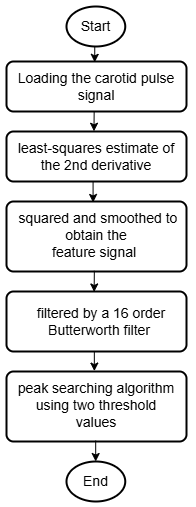

The diagram above was exported from draw.io. Its source (the exported page's mxGraphModel, read from the mxfile embedded in the PNG):
<mxGraphModel dx="1290" dy="557" grid="1" gridSize="10" guides="1" tooltips="1" connect="1" arrows="1" fold="1" page="1" pageScale="1" pageWidth="850" pageHeight="1100" math="0" shadow="0">
  <root>
    <mxCell id="0" />
    <mxCell id="1" parent="0" />
    <mxCell id="tmGUHi838_irc3_FdO4_-7" value="" style="rounded=1;whiteSpace=wrap;html=1;absoluteArcSize=1;arcSize=14;strokeWidth=2;" parent="1" vertex="1">
      <mxGeometry x="320" y="290" width="180" height="70" as="geometry" />
    </mxCell>
    <mxCell id="tmGUHi838_irc3_FdO4_-10" value="&lt;font style=&quot;font-size: 14px;&quot;&gt;&lt;span style=&quot;text-align: justify;&quot;&gt;&amp;nbsp;squared and smoothed to obtain the&lt;/span&gt;&lt;br style=&quot;text-align: justify;&quot;&gt;&lt;span style=&quot;text-align: justify;&quot;&gt;feature signal&amp;nbsp;&lt;/span&gt;&lt;/font&gt;" style="text;html=1;align=center;verticalAlign=middle;whiteSpace=wrap;rounded=0;" parent="1" vertex="1">
      <mxGeometry x="320" y="300" width="180" height="47.5" as="geometry" />
    </mxCell>
    <mxCell id="tmGUHi838_irc3_FdO4_-11" value="" style="rounded=1;whiteSpace=wrap;html=1;absoluteArcSize=1;arcSize=14;strokeWidth=2;" parent="1" vertex="1">
      <mxGeometry x="320" y="380" width="180" height="60" as="geometry" />
    </mxCell>
    <mxCell id="tmGUHi838_irc3_FdO4_-12" value="&lt;font style=&quot;font-size: 14px;&quot;&gt;filtered by a 16 order Butterworth filter&amp;nbsp;&lt;/font&gt;" style="text;html=1;align=center;verticalAlign=middle;whiteSpace=wrap;rounded=0;" parent="1" vertex="1">
      <mxGeometry x="325" y="387.5" width="180" height="45" as="geometry" />
    </mxCell>
    <mxCell id="tmGUHi838_irc3_FdO4_-13" value="" style="rounded=1;whiteSpace=wrap;html=1;absoluteArcSize=1;arcSize=14;strokeWidth=2;" parent="1" vertex="1">
      <mxGeometry x="320" y="460" width="180" height="70" as="geometry" />
    </mxCell>
    <mxCell id="tmGUHi838_irc3_FdO4_-14" value="&lt;font style=&quot;font-size: 14px;&quot;&gt;peak searching algorithm using&amp;nbsp;two threshold values&lt;/font&gt;" style="text;html=1;align=center;verticalAlign=middle;whiteSpace=wrap;rounded=0;" parent="1" vertex="1">
      <mxGeometry x="330" y="470" width="160" height="47.5" as="geometry" />
    </mxCell>
    <mxCell id="tmGUHi838_irc3_FdO4_-23" value="" style="group" parent="1" vertex="1" connectable="0">
      <mxGeometry x="320" y="220" width="180" height="50" as="geometry" />
    </mxCell>
    <mxCell id="tmGUHi838_irc3_FdO4_-22" value="&lt;p&gt;&lt;br&gt;&lt;/p&gt;" style="rounded=1;whiteSpace=wrap;html=1;absoluteArcSize=1;arcSize=14;strokeWidth=2;" parent="tmGUHi838_irc3_FdO4_-23" vertex="1">
      <mxGeometry width="180" height="50" as="geometry" />
    </mxCell>
    <mxCell id="tmGUHi838_irc3_FdO4_-20" value="&lt;font style=&quot;font-size: 14px;&quot;&gt;least-squares estimate of the 2nd derivative&lt;/font&gt;" style="text;html=1;align=center;verticalAlign=middle;whiteSpace=wrap;rounded=0;" parent="tmGUHi838_irc3_FdO4_-23" vertex="1">
      <mxGeometry x="5" y="10" width="170" height="30" as="geometry" />
    </mxCell>
    <mxCell id="tmGUHi838_irc3_FdO4_-39" value="" style="group" parent="1" vertex="1" connectable="0">
      <mxGeometry x="380" y="95" width="58.75" height="40" as="geometry" />
    </mxCell>
    <mxCell id="tmGUHi838_irc3_FdO4_-2" value="" style="strokeWidth=2;html=1;shape=mxgraph.flowchart.start_1;whiteSpace=wrap;" parent="tmGUHi838_irc3_FdO4_-39" vertex="1">
      <mxGeometry width="58.75" height="40" as="geometry" />
    </mxCell>
    <mxCell id="tmGUHi838_irc3_FdO4_-38" value="&lt;span style=&quot;font-size: 14px;&quot;&gt;Start&lt;/span&gt;" style="text;html=1;align=center;verticalAlign=middle;whiteSpace=wrap;rounded=0;" parent="tmGUHi838_irc3_FdO4_-39" vertex="1">
      <mxGeometry x="6.8799999999999955" y="5" width="45" height="30" as="geometry" />
    </mxCell>
    <mxCell id="tmGUHi838_irc3_FdO4_-42" value="" style="strokeWidth=2;html=1;shape=mxgraph.flowchart.start_1;whiteSpace=wrap;" parent="1" vertex="1">
      <mxGeometry x="380" y="550" width="58.75" height="40" as="geometry" />
    </mxCell>
    <mxCell id="tmGUHi838_irc3_FdO4_-43" value="&lt;span style=&quot;font-size: 14px;&quot;&gt;End&lt;/span&gt;" style="text;html=1;align=center;verticalAlign=middle;whiteSpace=wrap;rounded=0;" parent="1" vertex="1">
      <mxGeometry x="386.88" y="555" width="45" height="30" as="geometry" />
    </mxCell>
    <mxCell id="tmGUHi838_irc3_FdO4_-49" value="" style="endArrow=classic;html=1;rounded=0;exitX=0.488;exitY=0.991;exitDx=0;exitDy=0;exitPerimeter=0;entryX=0.488;entryY=-0.006;entryDx=0;entryDy=0;entryPerimeter=0;" parent="1" source="tmGUHi838_irc3_FdO4_-11" target="tmGUHi838_irc3_FdO4_-13" edge="1">
      <mxGeometry width="50" height="50" relative="1" as="geometry">
        <mxPoint x="120" y="145" as="sourcePoint" />
        <mxPoint x="407" y="460" as="targetPoint" />
      </mxGeometry>
    </mxCell>
    <mxCell id="tmGUHi838_irc3_FdO4_-50" value="" style="endArrow=classic;html=1;rounded=0;exitX=0.481;exitY=1.004;exitDx=0;exitDy=0;exitPerimeter=0;entryX=0.49;entryY=0.016;entryDx=0;entryDy=0;entryPerimeter=0;" parent="1" source="tmGUHi838_irc3_FdO4_-2" target="tmGUHi838_irc3_FdO4_-5" edge="1">
      <mxGeometry width="50" height="50" relative="1" as="geometry">
        <mxPoint x="410" y="140" as="sourcePoint" />
        <mxPoint x="390" y="140" as="targetPoint" />
      </mxGeometry>
    </mxCell>
    <mxCell id="tmGUHi838_irc3_FdO4_-52" value="" style="endArrow=classic;html=1;rounded=0;exitX=0.487;exitY=1.003;exitDx=0;exitDy=0;exitPerimeter=0;entryX=0.486;entryY=-0.005;entryDx=0;entryDy=0;entryPerimeter=0;" parent="1" source="tmGUHi838_irc3_FdO4_-5" target="tmGUHi838_irc3_FdO4_-22" edge="1">
      <mxGeometry width="50" height="50" relative="1" as="geometry">
        <mxPoint x="418" y="145" as="sourcePoint" />
        <mxPoint x="418" y="161" as="targetPoint" />
      </mxGeometry>
    </mxCell>
    <mxCell id="tmGUHi838_irc3_FdO4_-55" value="" style="group" parent="1" vertex="1" connectable="0">
      <mxGeometry x="320" y="150" width="180" height="50" as="geometry" />
    </mxCell>
    <mxCell id="tmGUHi838_irc3_FdO4_-5" value="&lt;p&gt;&lt;br&gt;&lt;/p&gt;" style="rounded=1;whiteSpace=wrap;html=1;absoluteArcSize=1;arcSize=14;strokeWidth=2;container=0;" parent="tmGUHi838_irc3_FdO4_-55" vertex="1">
      <mxGeometry width="180" height="50" as="geometry" />
    </mxCell>
    <mxCell id="tmGUHi838_irc3_FdO4_-8" value="&lt;font style=&quot;font-size: 14px;&quot;&gt;Loading the carotid pulse signal&lt;/font&gt;" style="text;html=1;align=center;verticalAlign=middle;whiteSpace=wrap;rounded=0;container=0;" parent="tmGUHi838_irc3_FdO4_-55" vertex="1">
      <mxGeometry x="5" y="10" width="170" height="30" as="geometry" />
    </mxCell>
    <mxCell id="tmGUHi838_irc3_FdO4_-56" value="" style="endArrow=classic;html=1;rounded=0;exitX=0.481;exitY=0.993;exitDx=0;exitDy=0;exitPerimeter=0;entryX=0.481;entryY=0.014;entryDx=0;entryDy=0;entryPerimeter=0;" parent="1" source="tmGUHi838_irc3_FdO4_-22" target="tmGUHi838_irc3_FdO4_-7" edge="1">
      <mxGeometry width="50" height="50" relative="1" as="geometry">
        <mxPoint x="418" y="210" as="sourcePoint" />
        <mxPoint x="417" y="230" as="targetPoint" />
      </mxGeometry>
    </mxCell>
    <mxCell id="tmGUHi838_irc3_FdO4_-57" value="" style="endArrow=classic;html=1;rounded=0;exitX=0.488;exitY=0.989;exitDx=0;exitDy=0;exitPerimeter=0;entryX=0.487;entryY=0.008;entryDx=0;entryDy=0;entryPerimeter=0;" parent="1" source="tmGUHi838_irc3_FdO4_-7" target="tmGUHi838_irc3_FdO4_-11" edge="1">
      <mxGeometry width="50" height="50" relative="1" as="geometry">
        <mxPoint x="520" y="366.5" as="sourcePoint" />
        <mxPoint x="520" y="387.5" as="targetPoint" />
      </mxGeometry>
    </mxCell>
    <mxCell id="tmGUHi838_irc3_FdO4_-59" value="" style="endArrow=classic;html=1;rounded=0;exitX=0.488;exitY=0.991;exitDx=0;exitDy=0;exitPerimeter=0;entryX=0.488;entryY=-0.006;entryDx=0;entryDy=0;entryPerimeter=0;" parent="1" edge="1">
      <mxGeometry width="50" height="50" relative="1" as="geometry">
        <mxPoint x="409.19" y="529" as="sourcePoint" />
        <mxPoint x="409.19" y="550" as="targetPoint" />
      </mxGeometry>
    </mxCell>
  </root>
</mxGraphModel>